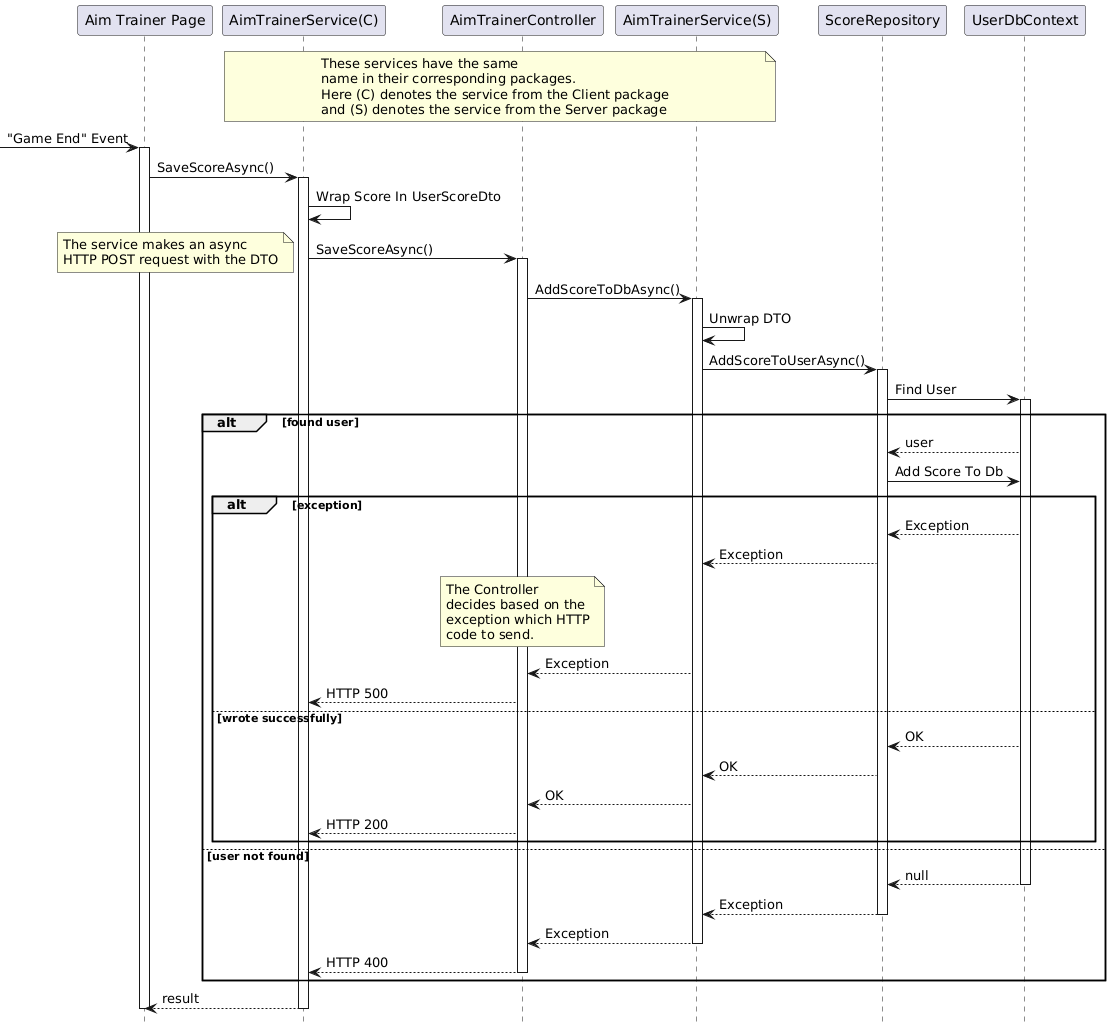

The diagram above was rendered by PlantUML. Its source (embedded in the PNG):
@startuml
hide footbox
participant "Aim Trainer Page" as Page
participant "AimTrainerService(C)" as ClientService
participant AimTrainerController
participant "AimTrainerService(S)" as ServerService
participant ScoreRepository

note over ClientService, ServerService
    These services have the same
    name in their corresponding packages.
    Here (C) denotes the service from the Client package
    and (S) denotes the service from the Server package
end note

-> Page : "Game End" Event
activate Page
Page -> ClientService : SaveScoreAsync()
activate ClientService
ClientService -> ClientService : Wrap Score In UserScoreDto

ClientService -> AimTrainerController : SaveScoreAsync()
activate AimTrainerController

note top
The service makes an async
HTTP POST request with the DTO
end note

AimTrainerController -> ServerService : AddScoreToDbAsync()
activate ServerService

ServerService -> ServerService : Unwrap DTO
ServerService -> ScoreRepository : AddScoreToUserAsync()
activate ScoreRepository

ScoreRepository -> UserDbContext : Find User
activate UserDbContext

alt found user
    ScoreRepository <-- UserDbContext : user
    ScoreRepository -> UserDbContext : Add Score To Db
    alt exception
        ScoreRepository <-- UserDbContext : Exception
        ServerService <-- ScoreRepository : Exception
        note over AimTrainerController
        The Controller
        decides based on the
        exception which HTTP
        code to send.
        end note
        AimTrainerController <-- ServerService : Exception
        ClientService <-- AimTrainerController : HTTP 500
    else wrote successfully
        ScoreRepository <-- UserDbContext : OK
        ServerService <-- ScoreRepository : OK
        AimTrainerController <-- ServerService : OK
        ClientService <-- AimTrainerController : HTTP 200
    end
else user not found
    ScoreRepository <-- UserDbContext : null
    deactivate UserDbContext
    ServerService <-- ScoreRepository : Exception
    deactivate ScoreRepository
    AimTrainerController <-- ServerService : Exception
    deactivate ServerService
    ClientService <-- AimTrainerController : HTTP 400
    deactivate AimTrainerController
end

Page <-- ClientService : result
deactivate ClientService
deactivate Page
@enduml